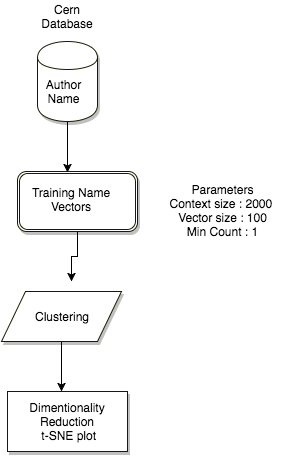

The diagram above was exported from draw.io. Its source (the exported page's mxGraphModel, read from the mxfile embedded in the PNG):
<mxGraphModel dx="1003" dy="429" grid="1" gridSize="10" guides="1" tooltips="1" connect="1" arrows="1" fold="1" page="1" pageScale="1" pageWidth="826" pageHeight="1169" background="#ffffff" math="0" shadow="0">
  <root>
    <mxCell id="0" />
    <mxCell id="1" parent="0" />
    <mxCell id="2" style="edgeStyle=orthogonalEdgeStyle;rounded=0;html=1;entryX=0.417;entryY=0.017;entryPerimeter=0;jettySize=auto;orthogonalLoop=1;" edge="1" source="3" target="5" parent="1">
      <mxGeometry x="310" y="160" as="geometry" />
    </mxCell>
    <mxCell id="3" value="" style="shape=cylinder;whiteSpace=wrap;html=1;shadow=1;strokeColor=#191C00;fillColor=#FFFFFF;" vertex="1" parent="1">
      <mxGeometry x="280" y="80" width="60" height="80" as="geometry" />
    </mxCell>
    <mxCell id="4" style="edgeStyle=orthogonalEdgeStyle;rounded=0;html=1;entryX=0.5;entryY=0;jettySize=auto;orthogonalLoop=1;" edge="1" source="5" parent="1">
      <mxGeometry x="314" y="270" as="geometry">
        <mxPoint x="314" y="320" as="targetPoint" />
      </mxGeometry>
    </mxCell>
    <mxCell id="5" value="" style="shape=ext;double=1;rounded=1;whiteSpace=wrap;html=1;shadow=1;strokeColor=#191C00;fillColor=#FFFFFF;" vertex="1" parent="1">
      <mxGeometry x="260" y="210" width="120" height="60" as="geometry" />
    </mxCell>
    <mxCell id="6" value="Training Name Vectors" style="text;html=1;strokeColor=none;fillColor=none;align=center;verticalAlign=middle;whiteSpace=wrap;overflow=hidden;shadow=1;" vertex="1" parent="1">
      <mxGeometry x="269" y="223" width="90" height="30" as="geometry" />
    </mxCell>
    <mxCell id="7" value="Author Name" style="text;html=1;strokeColor=none;fillColor=none;align=center;verticalAlign=middle;whiteSpace=wrap;overflow=hidden;shadow=1;" vertex="1" parent="1">
      <mxGeometry x="273" y="110" width="67" height="40" as="geometry" />
    </mxCell>
    <mxCell id="8" style="edgeStyle=orthogonalEdgeStyle;rounded=0;html=1;entryX=0.45;entryY=0;entryPerimeter=0;jettySize=auto;orthogonalLoop=1;" edge="1" source="9" target="10" parent="1">
      <mxGeometry x="304" y="380" as="geometry" />
    </mxCell>
    <mxCell id="9" value="Clustering" style="shape=parallelogram;whiteSpace=wrap;html=1;shadow=1;strokeColor=#191C00;fillColor=#FFFFFF;" vertex="1" parent="1">
      <mxGeometry x="244" y="330" width="120" height="50" as="geometry" />
    </mxCell>
    <mxCell id="10" value="Dimentionality Reduction&lt;div&gt;&amp;nbsp;t-SNE plot&lt;/div&gt;" style="whiteSpace=wrap;html=1;shadow=1;strokeColor=#191C00;fillColor=#FFFFFF;" vertex="1" parent="1">
      <mxGeometry x="250" y="430" width="120" height="60" as="geometry" />
    </mxCell>
    <mxCell id="11" value="Parameters&lt;div&gt;Context size : 2000&amp;nbsp;&lt;/div&gt;&lt;div&gt;Vector size : 100&lt;/div&gt;&lt;div&gt;Min Count : 1&lt;/div&gt;" style="text;html=1;strokeColor=none;fillColor=none;align=center;verticalAlign=middle;whiteSpace=wrap;overflow=hidden;shadow=1;" vertex="1" parent="1">
      <mxGeometry x="400" y="218" width="130" height="62" as="geometry" />
    </mxCell>
    <mxCell id="12" value="Cern Database" style="text;html=1;strokeColor=none;fillColor=none;align=center;verticalAlign=middle;whiteSpace=wrap;overflow=hidden;shadow=1;" vertex="1" parent="1">
      <mxGeometry x="280" y="40" width="60" height="30" as="geometry" />
    </mxCell>
  </root>
</mxGraphModel>